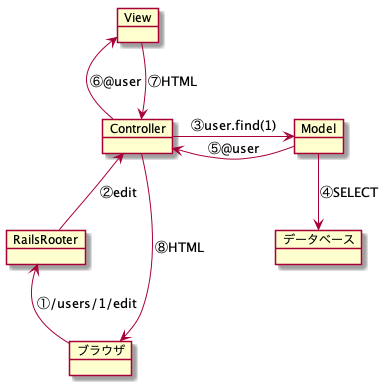

The diagram above was rendered by PlantUML. Its source (embedded in the PNG):
@startuml

object ブラウザ {

}

object RailsRooter{

}

object Controller {

}

object Model{
}

object データベース{
}

object View{
}

ブラウザ -u-> RailsRooter:①/users/1/edit

RailsRooter -u-> Controller:②edit
Controller -r-> Model:③user.find(1)

Model -d-> データベース:④SELECT
Model --> Controller:⑤@user

Controller -u->View:⑥@user
View -d-> Controller:⑦HTML

Controller -d-> ブラウザ:⑧HTML

@enduml